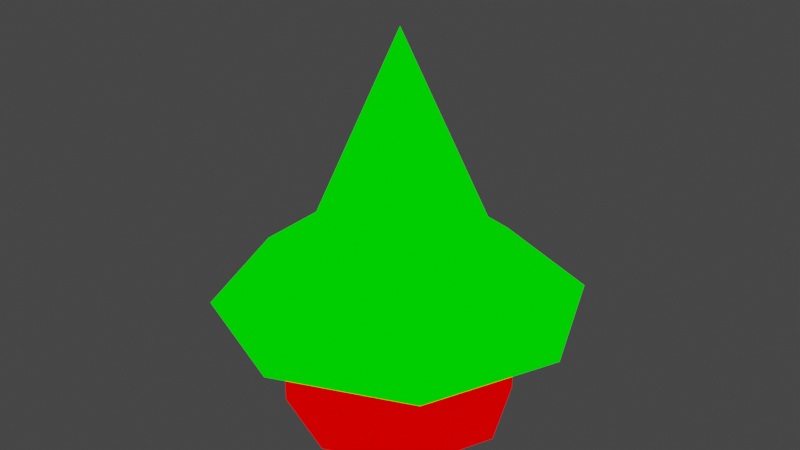 # Source: tower_top.blend  (saved by Blender 2.82.7; exported with 4.5.12 LTS)
import bpy
from mathutils import Matrix  # noqa: F401  (used for matrix-valued properties, if any)

bpy.ops.wm.read_factory_settings(use_empty=True)
scene = bpy.context.scene
scene.name = 'Scene'

# ---- collections
col_collection = bpy.data.collections.new('Collection'); scene.collection.children.link(col_collection)

# ---- materials (node trees are filled in below, after node groups)
mat_mat1 = bpy.data.materials.new('mat1')
mat_mat1.alpha_threshold = 0.0
mat_mat1.use_transparent_shadow = False
mat_mat1.line_color = (0.0, 0.0, 0.0, 1.0)
mat_mat2 = bpy.data.materials.new('mat2')
mat_mat2.alpha_threshold = 0.0
mat_mat2.use_transparent_shadow = False
mat_mat2.line_color = (0.0, 0.0, 0.0, 1.0)

# ---- material node trees
mat_mat1.use_nodes = True; mat_mat1.node_tree.nodes.clear()
_N = mat_mat1.node_tree.nodes; _L = mat_mat1.node_tree.links
n0 = _N.new('ShaderNodeOutputMaterial'); n0.name = 'Material Output'; n0.location = (300, 300)
n1 = _N.new('ShaderNodeRGB'); n1.name = 'RGB'; n1.location = (-10, 295)
n1.outputs[0].default_value = (1.0, 0.0, 0.0, 1.0)
_L.new(n1.outputs[0], n0.inputs[0])
n0.is_active_output = True
mat_mat2.use_nodes = True; mat_mat2.node_tree.nodes.clear()
_N = mat_mat2.node_tree.nodes; _L = mat_mat2.node_tree.links
n0 = _N.new('ShaderNodeOutputMaterial'); n0.name = 'Material Output'; n0.location = (300, 300)
n1 = _N.new('ShaderNodeRGB'); n1.name = 'RGB'; n1.location = (-10, 295)
n1.outputs[0].default_value = (0.0, 1.0, 0.0, 1.0)
_L.new(n1.outputs[0], n0.inputs[0])
n0.is_active_output = True

# ---- world
world_world = bpy.data.worlds.new('World'); scene.world = world_world
world_world.use_nodes = True; world_world.node_tree.nodes.clear()
_N = world_world.node_tree.nodes; _L = world_world.node_tree.links
n0 = _N.new('ShaderNodeOutputWorld'); n0.name = 'World Output'; n0.location = (300, 300)
n1 = _N.new('ShaderNodeBackground'); n1.name = 'Background'; n1.location = (10, 300)
n1.inputs[0].default_value = (0.05088, 0.05088, 0.05088, 1.0)
_L.new(n1.outputs[0], n0.inputs[0])
n0.is_active_output = True
world_world.color = (0.05088, 0.05088, 0.05088)
world_world.use_sun_shadow = False
world_world.sun_shadow_jitter_overblur = 0.0

# ---- meshes
me_tower_top = bpy.data.meshes.new('tower_top')
me_tower_top.from_pydata([(0.0, 0.0, 0.0), (2.361e-09, -9.443e-10, 3.335), (-0.8023, 0.8023, 0.999), (-1.135, 1.259e-08, 0.999), (0.7071, 0.7071, 0.0), (0.5377, 0.5377, 1.626), (-8.742e-08, -1.0, 0.7641), (0.7071, -0.7071, 0.7641), (0.0, 1.0, 0.7641), (-0.7071, 0.7071, 0.7641), (-1.0, 1.192e-08, 0.7641), (-0.7071, -0.7071, 0.7641), (-0.7071, -0.7071, 0.0), (-0.5377, -0.5377, 1.626), (0.8023, -0.8023, 0.999), (1.135, -5.054e-08, 0.999), (-0.8023, -0.8023, 0.999), (-9.683e-08, -1.135, 0.999), (1.0, -4.371e-08, 0.7641), (0.7071, 0.7071, 0.7641), (-8.742e-08, -1.0, 0.0), (-7.854e-08, -0.7604, 1.626), (0.7604, -3.21e-08, 1.626), (1.0, -4.371e-08, 0.0), (0.7071, -0.7071, 0.0), (0.5377, -0.5377, 1.626), (0.0, 1.0, 0.0), (-1.207e-08, 0.7604, 1.626), (0.8023, 0.8023, 0.999), (2.361e-09, 1.135, 0.999), (-0.7604, 1.021e-08, 1.626), (-1.0, 1.192e-08, 0.0), (-0.7071, 0.7071, 0.0), (-0.5377, 0.5377, 1.626), (1.806e-08, 1.578, 1.017), (-1.116, 1.116, 1.017), (-1.578, 2.064e-08, 1.017), (-1.199e-07, -1.578, 1.017), (1.578, -6.717e-08, 1.017), (1.116, -1.116, 1.017), (-1.116, -1.116, 1.017), (1.116, 1.116, 1.017)], [], [(0, 26, 4), (1, 5, 27), (34, 27, 5, 41), (0, 4, 23), (1, 22, 5), (41, 5, 22, 38), (0, 23, 24), (1, 25, 22), (24, 7, 6, 20), (0, 24, 20), (1, 21, 25), (4, 19, 18, 23), (0, 20, 12), (1, 13, 21), (37, 21, 13, 40), (0, 12, 31), (1, 30, 13), (40, 13, 30, 36), (0, 31, 32), (1, 33, 30), (18, 15, 14, 7), (0, 32, 26), (1, 27, 33), (19, 28, 15, 18), (23, 18, 7, 24), (26, 8, 19, 4), (20, 6, 11, 12), (39, 25, 21, 37), (12, 11, 10, 31), (26, 32, 9, 8), (31, 10, 9, 32), (38, 22, 25, 39), (8, 29, 28, 19), (34, 35, 33, 27), (6, 17, 16, 11), (11, 16, 3, 10), (7, 14, 17, 6), (8, 9, 2, 29), (10, 3, 2, 9), (36, 30, 33, 35), (3, 36, 35, 2), (29, 2, 35, 34), (15, 38, 39, 14), (14, 39, 37, 17), (16, 40, 36, 3), (17, 37, 40, 16), (28, 41, 38, 15), (29, 34, 41, 28)])
me_tower_top.polygons.foreach_set('material_index', [0, 1, 1, 0, 1, 1, 0, 1, 0, 0, 1, 0, 0, 1, 1, 0, 1, 1, 0, 1, 0, 0, 1, 0, 0, 0, 0, 1, 0, 0, 0, 1, 0, 1, 0, 0, 0, 0, 0, 1, 1, 1, 1, 1, 1, 1, 1, 1])
_uv = me_tower_top.uv_layers.new(name='UVMap')
_uv.uv.foreach_set('vector', [0.5404, 0.6479, 0.4112, 0.5944, 0.4869, 0.5187, 0.4109, 0.3721, 0.1715, 0.4884, 0.1468, 0.4019, 0.0001609, 0.4261, 0.1468, 0.4019, 0.1715, 0.4884, 0.04926, 0.5651, 0.5404, 0.6479, 0.4869, 0.5187, 0.594, 0.5187, 0.4109, 0.3721, 0.225, 0.5588, 0.1715, 0.4884, 0.04926, 0.5651, 0.1715, 0.4884, 0.225, 0.5588, 0.1442, 0.672, 0.5404, 0.6479, 0.594, 0.5187, 0.6696, 0.5944, 0.4109, 0.3721, 0.298, 0.6031, 0.225, 0.5588, 0.9998, 0.1072, 0.893, 0.1072, 0.893, 0.0001609, 0.9998, 0.0001609, 0.5404, 0.6479, 0.6696, 0.5944, 0.6696, 0.7014, 0.4109, 0.3721, 0.3772, 0.6138, 0.298, 0.6031, 0.9998, 0.3213, 0.893, 0.3213, 0.893, 0.2143, 0.9998, 0.2143, 0.5404, 0.6479, 0.6696, 0.7014, 0.594, 0.7771, 0.4109, 0.3721, 0.2495, 0.1682, 0.3269, 0.1408, 0.3355, 0.0001609, 0.3269, 0.1408, 0.2495, 0.1682, 0.1738, 0.04159, 0.5404, 0.6479, 0.594, 0.7771, 0.4869, 0.7771, 0.4109, 0.3721, 0.1847, 0.2285, 0.2495, 0.1682, 0.1738, 0.04159, 0.2495, 0.1682, 0.1847, 0.2285, 0.06136, 0.1476, 0.5404, 0.6479, 0.4869, 0.7771, 0.4112, 0.7014, 0.4109, 0.3721, 0.1443, 0.3106, 0.1847, 0.2285, 0.6297, 0.09485, 0.6183, 0.05814, 0.7451, 0.05868, 0.7337, 0.09444, 0.5404, 0.6479, 0.4112, 0.7014, 0.4112, 0.5944, 0.4109, 0.3721, 0.1468, 0.4019, 0.1443, 0.3106, 0.5447, 0.1559, 0.5139, 0.1325, 0.6183, 0.05814, 0.6297, 0.09485, 0.9998, 0.2143, 0.893, 0.2143, 0.893, 0.1072, 0.9998, 0.1072, 0.9998, 0.4283, 0.893, 0.4283, 0.893, 0.3213, 0.9998, 0.3213, 0.9998, 0.8565, 0.893, 0.8565, 0.893, 0.7495, 0.9998, 0.7495, 0.271, 0.7324, 0.298, 0.6031, 0.3772, 0.6138, 0.4109, 0.7312, 0.9998, 0.7495, 0.893, 0.7495, 0.893, 0.6424, 0.9998, 0.6424, 0.9998, 0.4283, 0.9998, 0.5354, 0.893, 0.5354, 0.893, 0.4283, 0.9998, 0.6424, 0.893, 0.6424, 0.893, 0.5354, 0.9998, 0.5354, 0.1442, 0.672, 0.225, 0.5588, 0.298, 0.6031, 0.271, 0.7324, 0.511, 0.2556, 0.4702, 0.255, 0.5139, 0.1325, 0.5447, 0.1559, 0.0001609, 0.4261, 0.002939, 0.28, 0.1443, 0.3106, 0.1468, 0.4019, 0.8198, 0.3674, 0.845, 0.3947, 0.7405, 0.4609, 0.7305, 0.4227, 0.7305, 0.4227, 0.7405, 0.4609, 0.6114, 0.4552, 0.6249, 0.4189, 0.7337, 0.09444, 0.7451, 0.05868, 0.8414, 0.1277, 0.8168, 0.1513, 0.511, 0.2556, 0.5419, 0.3555, 0.5116, 0.3767, 0.4702, 0.255, 0.6249, 0.4189, 0.6114, 0.4552, 0.5116, 0.3767, 0.5419, 0.3555, 0.06136, 0.1476, 0.1847, 0.2285, 0.1443, 0.3106, 0.002939, 0.28, 0.6114, 0.4552, 0.5926, 0.5134, 0.4605, 0.4125, 0.5116, 0.3767, 0.4702, 0.255, 0.5116, 0.3767, 0.4605, 0.4125, 0.4112, 0.2545, 0.6183, 0.05814, 0.5977, 0.00102, 0.7625, 0.0001609, 0.7451, 0.05868, 0.7451, 0.05868, 0.7625, 0.0001609, 0.8927, 0.09714, 0.8414, 0.1277, 0.7405, 0.4609, 0.7587, 0.5184, 0.5926, 0.5134, 0.6114, 0.4552, 0.845, 0.3947, 0.8927, 0.4267, 0.7587, 0.5184, 0.7405, 0.4609, 0.5139, 0.1325, 0.4639, 0.09789, 0.5977, 0.00102, 0.6183, 0.05814, 0.4702, 0.255, 0.4112, 0.2545, 0.4639, 0.09789, 0.5139, 0.1325])
me_tower_top.materials.append(mat_mat1)
me_tower_top.materials.append(mat_mat2)
me_tower_top.use_remesh_preserve_volume = False
me_tower_top.use_remesh_preserve_attributes = False
me_tower_top.use_mirror_vertex_groups = False
me_tower_top.update()

# ---- objects
ob_tower_top = bpy.data.objects.new('tower_top', me_tower_top)

# ---- transforms, parenting, visibility, modifiers, constraints
ob_tower_top.location = (0.0, 0.0, 0.0)
ob_tower_top.lock_rotations_4d = False
ob_tower_top.empty_display_type = 'ARROWS'
ob_tower_top.lineart.crease_threshold = 0.0

# ---- collection membership
col_collection.objects.link(ob_tower_top)

# ---- scene / render settings (as saved in the file)
scene.frame_start = 1; scene.frame_end = 250; scene.frame_set(1)
scene.render.engine = 'BLENDER_EEVEE_NEXT'
scene.cycles.use_denoising = False
scene.cycles.samples = 128
scene.cycles.sampling_pattern = 'TABULATED_SOBOL'
scene.cycles.use_adaptive_sampling = False
scene.cycles.use_light_tree = False
scene.view_settings.view_transform = 'Filmic'
bpy.context.view_layer.update()

# ---- added for rendering (the .blend has no active camera and no usable light): camera, sun
cam_auto = bpy.data.cameras.new('AutoCamera')
cam_auto.lens = 50.0
cam_auto.sensor_width = 36.0
cam_auto.clip_end = 1000.0
ob_auto_camera = bpy.data.objects.new('AutoCamera', cam_auto)
scene.collection.objects.link(ob_auto_camera)
ob_auto_camera.location = (5.15538, -6.18645, 5.79182)
ob_auto_camera.rotation_euler = (1.09748, -7.21219e-08, 0.694738)
scene.camera = ob_auto_camera
light_auto_sun = bpy.data.lights.new('AutoSun', 'SUN')
light_auto_sun.energy = 3.0
light_auto_sun.angle = 0.0523599
ob_auto_sun = bpy.data.objects.new('AutoSun', light_auto_sun)
scene.collection.objects.link(ob_auto_sun)
ob_auto_sun.rotation_euler = (0.872665, 0.174533, 0.523599)
bpy.context.view_layer.update()
